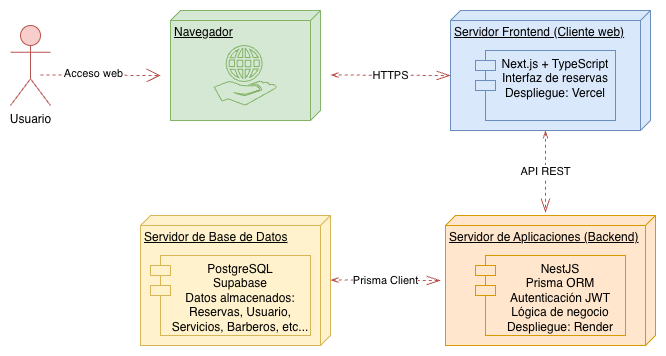

The diagram above was exported from draw.io. Its source (the exported page's mxGraphModel, read from the mxfile embedded in the PNG):
<mxGraphModel dx="1369" dy="696" grid="1" gridSize="10" guides="1" tooltips="1" connect="1" arrows="1" fold="1" page="1" pageScale="1" pageWidth="827" pageHeight="1169" math="0" shadow="0">
  <root>
    <mxCell id="0" />
    <mxCell id="1" parent="0" />
    <mxCell id="sO56-sBkNFe_nm__G847-2" parent="1" style="shape=umlActor;verticalLabelPosition=bottom;verticalAlign=top;html=1;outlineConnect=0;fillColor=#f8cecc;strokeColor=#b85450;" value="Usuario" vertex="1">
      <mxGeometry height="80" width="40" x="50" y="80" as="geometry" />
    </mxCell>
    <mxCell id="sO56-sBkNFe_nm__G847-5" parent="1" style="verticalAlign=top;align=left;spacingTop=8;spacingLeft=2;spacingRight=12;shape=cube;size=10;direction=south;fontStyle=4;html=1;whiteSpace=wrap;fillColor=#d5e8d4;strokeColor=#82b366;" value="Navegador" vertex="1">
      <mxGeometry height="110" width="150" x="210" y="65" as="geometry" />
    </mxCell>
    <mxCell id="sO56-sBkNFe_nm__G847-6" parent="1" style="verticalAlign=top;align=left;spacingTop=8;spacingLeft=2;spacingRight=12;shape=cube;size=10;direction=south;fontStyle=4;html=1;whiteSpace=wrap;fillColor=#dae8fc;strokeColor=#6c8ebf;" value="Servidor Frontend (Cliente web)" vertex="1">
      <mxGeometry height="120" width="200" x="490" y="65" as="geometry" />
    </mxCell>
    <mxCell id="GvpJ5dNFAIWtX1FWYT07-1" parent="1" style="shape=module;align=left;spacingLeft=20;align=center;verticalAlign=top;whiteSpace=wrap;html=1;fillColor=#dae8fc;strokeColor=#6c8ebf;" value="Next.js + TypeScript&lt;div&gt;Interfaz de reservas&lt;/div&gt;&lt;div&gt;Despliegue: Vercel&lt;/div&gt;" vertex="1">
      <mxGeometry height="70" width="140" x="515" y="105" as="geometry" />
    </mxCell>
    <mxCell id="GvpJ5dNFAIWtX1FWYT07-2" parent="1" style="verticalAlign=top;align=left;spacingTop=8;spacingLeft=2;spacingRight=12;shape=cube;size=10;direction=south;fontStyle=4;html=1;whiteSpace=wrap;fillColor=#ffe6cc;strokeColor=#d79b00;" value="Servidor de Aplicaciones (Backend)" vertex="1">
      <mxGeometry height="130" width="210" x="485" y="270" as="geometry" />
    </mxCell>
    <mxCell id="GvpJ5dNFAIWtX1FWYT07-3" parent="1" style="shape=module;align=left;spacingLeft=20;align=center;verticalAlign=top;whiteSpace=wrap;html=1;fillColor=#ffe6cc;strokeColor=#d79b00;" value="&lt;div&gt;NestJS&lt;/div&gt;&lt;div&gt;Prisma ORM&lt;/div&gt;&lt;div&gt;Autenticación JWT&lt;/div&gt;&lt;div&gt;Lógica de negocio&lt;/div&gt;&lt;div&gt;Despliegue: Render&lt;/div&gt;" vertex="1">
      <mxGeometry height="80" width="150" x="515" y="310" as="geometry" />
    </mxCell>
    <mxCell id="GvpJ5dNFAIWtX1FWYT07-5" parent="1" style="verticalAlign=top;align=left;spacingTop=8;spacingLeft=2;spacingRight=12;shape=cube;size=10;direction=south;fontStyle=4;html=1;whiteSpace=wrap;fillColor=#fff2cc;strokeColor=#d6b656;" value="Servidor de Base de Datos" vertex="1">
      <mxGeometry height="130" width="190" x="180" y="270" as="geometry" />
    </mxCell>
    <mxCell id="GvpJ5dNFAIWtX1FWYT07-6" parent="1" style="shape=module;align=left;spacingLeft=20;align=center;verticalAlign=top;whiteSpace=wrap;html=1;fillColor=#fff2cc;strokeColor=#d6b656;" value="PostgreSQL&lt;div&gt;Supabase&lt;/div&gt;&lt;div&gt;Datos almacenados: Reservas, Usuario, Servicios, Barberos, etc...&lt;/div&gt;" vertex="1">
      <mxGeometry height="80" width="160" x="190" y="310" as="geometry" />
    </mxCell>
    <mxCell id="GvpJ5dNFAIWtX1FWYT07-7" parent="1" style="points=[];aspect=fixed;html=1;align=center;shadow=0;dashed=0;fillColor=#d5e8d4;strokeColor=#82b366;shape=mxgraph.alibaba_cloud.elastic_web_hosting;" value="" vertex="1">
      <mxGeometry height="60" width="62.46" x="253.77" y="100" as="geometry" />
    </mxCell>
    <mxCell id="GvpJ5dNFAIWtX1FWYT07-8" edge="1" parent="1" style="endArrow=open;endSize=12;dashed=1;html=1;rounded=0;fillColor=#f8cecc;strokeColor=#b85450;" value="">
      <mxGeometry relative="1" width="160" as="geometry">
        <mxPoint x="80" y="129.5" as="sourcePoint" />
        <mxPoint x="200" y="130" as="targetPoint" />
      </mxGeometry>
    </mxCell>
    <mxCell id="GvpJ5dNFAIWtX1FWYT07-12" connectable="0" parent="GvpJ5dNFAIWtX1FWYT07-8" style="edgeLabel;html=1;align=center;verticalAlign=middle;resizable=0;points=[];" value="Acceso web" vertex="1">
      <mxGeometry relative="1" x="-0.1335" y="2" as="geometry">
        <mxPoint as="offset" />
      </mxGeometry>
    </mxCell>
    <mxCell id="GvpJ5dNFAIWtX1FWYT07-9" edge="1" parent="1" style="endArrow=openThin;endSize=12;dashed=1;html=1;rounded=0;startArrow=openThin;startFill=0;endFill=0;entryX=0;entryY=0;entryDx=65;entryDy=200;entryPerimeter=0;fillColor=#f8cecc;strokeColor=#b85450;" target="sO56-sBkNFe_nm__G847-6" value="HTTPS">
      <mxGeometry relative="1" width="160" as="geometry">
        <Array as="points" />
        <mxPoint x="370" y="129.5" as="sourcePoint" />
        <mxPoint x="450" y="129.5" as="targetPoint" />
      </mxGeometry>
    </mxCell>
    <mxCell id="GvpJ5dNFAIWtX1FWYT07-10" edge="1" parent="1" source="sO56-sBkNFe_nm__G847-6" style="endArrow=openThin;endSize=12;dashed=1;html=1;rounded=0;startArrow=openThin;startFill=0;endFill=0;fillColor=#f8cecc;strokeColor=#b85450;exitX=0;exitY=0;exitDx=120;exitDy=105;exitPerimeter=0;entryX=-0.023;entryY=0.524;entryDx=0;entryDy=0;entryPerimeter=0;" target="GvpJ5dNFAIWtX1FWYT07-2" value="API REST">
      <mxGeometry relative="1" width="160" as="geometry">
        <mxPoint as="offset" />
        <Array as="points" />
        <mxPoint x="590" y="230" as="sourcePoint" />
        <mxPoint x="586" y="260" as="targetPoint" />
      </mxGeometry>
    </mxCell>
    <mxCell id="GvpJ5dNFAIWtX1FWYT07-11" edge="1" parent="1" style="endArrow=openThin;endSize=12;dashed=1;html=1;rounded=0;startArrow=openThin;startFill=0;endFill=0;fillColor=#f8cecc;strokeColor=#b85450;" value="Prisma Client">
      <mxGeometry relative="1" width="160" as="geometry">
        <Array as="points" />
        <mxPoint x="370" y="334.5" as="sourcePoint" />
        <mxPoint x="480" y="335" as="targetPoint" />
      </mxGeometry>
    </mxCell>
  </root>
</mxGraphModel>